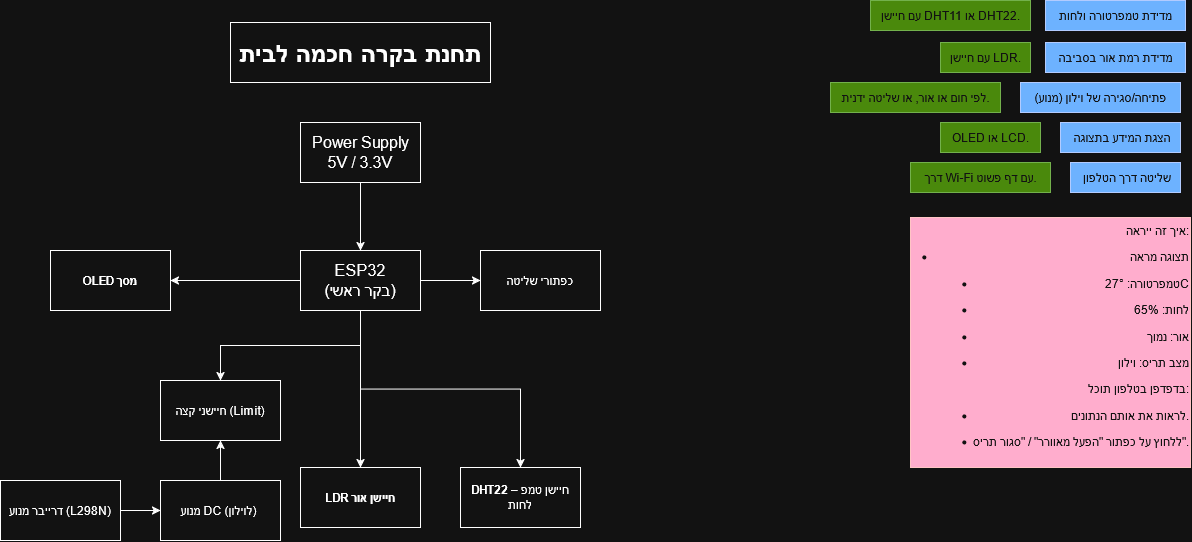

The diagram above was exported from draw.io. Its source (the exported page's mxGraphModel, read from the mxfile embedded in the PNG):
<mxGraphModel dx="758" dy="854" grid="1" gridSize="10" guides="1" tooltips="1" connect="1" arrows="1" fold="1" page="1" pageScale="1" pageWidth="850" pageHeight="1100" math="0" shadow="0">
  <root>
    <mxCell id="0" />
    <mxCell id="1" parent="0" />
    <mxCell id="QlAEBDYwZQ3NaORT2iDD-1" value="מדידת טמפרטורה ולחות" style="text;html=1;align=center;verticalAlign=middle;resizable=0;points=[];autosize=1;strokeColor=#001DBC;fillColor=#0050ef;fontColor=#ffffff;" parent="1" vertex="1">
      <mxGeometry x="1535" y="40" width="140" height="30" as="geometry" />
    </mxCell>
    <mxCell id="QlAEBDYwZQ3NaORT2iDD-2" value="מדידת רמת אור בסביבה" style="text;html=1;align=center;verticalAlign=middle;resizable=0;points=[];autosize=1;strokeColor=#001DBC;fillColor=#0050ef;fontColor=#ffffff;" parent="1" vertex="1">
      <mxGeometry x="1535" y="82" width="140" height="30" as="geometry" />
    </mxCell>
    <mxCell id="QlAEBDYwZQ3NaORT2iDD-3" value="פתיחה/סגירה של וילון (מנוע)" style="text;html=1;align=center;verticalAlign=middle;resizable=0;points=[];autosize=1;strokeColor=#001DBC;fillColor=#0050ef;fontColor=#ffffff;" parent="1" vertex="1">
      <mxGeometry x="1510" y="122" width="160" height="30" as="geometry" />
    </mxCell>
    <mxCell id="QlAEBDYwZQ3NaORT2iDD-4" value="&amp;nbsp;הצגת המידע בתצוגה" style="text;html=1;align=center;verticalAlign=middle;resizable=0;points=[];autosize=1;strokeColor=#001DBC;fillColor=#0050ef;fontColor=#ffffff;" parent="1" vertex="1">
      <mxGeometry x="1550" y="162" width="120" height="30" as="geometry" />
    </mxCell>
    <mxCell id="QlAEBDYwZQ3NaORT2iDD-5" value="&amp;nbsp;שליטה דרך הטלפון" style="text;html=1;align=center;verticalAlign=middle;resizable=0;points=[];autosize=1;strokeColor=#001DBC;fillColor=#0050ef;fontColor=#ffffff;" parent="1" vertex="1">
      <mxGeometry x="1560" y="202" width="110" height="30" as="geometry" />
    </mxCell>
    <mxCell id="QlAEBDYwZQ3NaORT2iDD-6" value="עם חיישן DHT11 או DHT22." style="text;html=1;align=center;verticalAlign=middle;resizable=0;points=[];autosize=1;strokeColor=#2D7600;fillColor=#60a917;fontColor=#ffffff;" parent="1" vertex="1">
      <mxGeometry x="1360" y="40" width="160" height="30" as="geometry" />
    </mxCell>
    <mxCell id="QlAEBDYwZQ3NaORT2iDD-7" value="עם חיישן LDR." style="text;html=1;align=center;verticalAlign=middle;resizable=0;points=[];autosize=1;strokeColor=#2D7600;fillColor=#60a917;fontColor=#ffffff;" parent="1" vertex="1">
      <mxGeometry x="1430" y="82" width="90" height="30" as="geometry" />
    </mxCell>
    <mxCell id="QlAEBDYwZQ3NaORT2iDD-9" value="לפי חום או אור, או שליטה ידנית." style="text;html=1;align=center;verticalAlign=middle;resizable=0;points=[];autosize=1;strokeColor=#2D7600;fillColor=#60a917;fontColor=#ffffff;" parent="1" vertex="1">
      <mxGeometry x="1320" y="122" width="170" height="30" as="geometry" />
    </mxCell>
    <mxCell id="QlAEBDYwZQ3NaORT2iDD-10" value="OLED או LCD." style="text;html=1;align=center;verticalAlign=middle;resizable=0;points=[];autosize=1;strokeColor=#2D7600;fillColor=#60a917;fontColor=#ffffff;" parent="1" vertex="1">
      <mxGeometry x="1430" y="162" width="100" height="30" as="geometry" />
    </mxCell>
    <mxCell id="QlAEBDYwZQ3NaORT2iDD-11" value="דרך Wi-Fi עם דף פשוט." style="text;html=1;align=center;verticalAlign=middle;resizable=0;points=[];autosize=1;strokeColor=#2D7600;fillColor=#60a917;fontColor=#ffffff;" parent="1" vertex="1">
      <mxGeometry x="1400" y="202" width="140" height="30" as="geometry" />
    </mxCell>
    <mxCell id="QlAEBDYwZQ3NaORT2iDD-12" value="&lt;div align=&quot;right&quot;&gt;&amp;nbsp;איך זה ייראה:&lt;li data-end=&quot;1157&quot; data-start=&quot;1057&quot;&gt;&lt;p data-end=&quot;1070&quot; data-start=&quot;1059&quot;&gt;תצוגה מראה&lt;/p&gt;&lt;ul data-end=&quot;1157&quot; data-start=&quot;1073&quot;&gt;&lt;li data-end=&quot;1089&quot; data-start=&quot;1073&quot;&gt;&lt;p data-end=&quot;1089&quot; data-start=&quot;1075&quot;&gt;טמפרטורה: 27°C&lt;/p&gt;&lt;/li&gt;&lt;li data-end=&quot;1103&quot; data-start=&quot;1092&quot;&gt;&lt;p data-end=&quot;1103&quot; data-start=&quot;1094&quot;&gt;לחות: 65%&lt;/p&gt;&lt;/li&gt;&lt;li data-end=&quot;1117&quot; data-start=&quot;1106&quot;&gt;&lt;p data-end=&quot;1117&quot; data-start=&quot;1108&quot;&gt;אור: נמוך&lt;/p&gt;&lt;/li&gt;&lt;li data-end=&quot;1157&quot; data-start=&quot;1141&quot;&gt;&lt;p data-end=&quot;1157&quot; data-start=&quot;1143&quot;&gt;מצב תריס: וילון&lt;/p&gt;&lt;/li&gt;&lt;/ul&gt;&lt;p data-end=&quot;1180&quot; data-start=&quot;1161&quot;&gt;בדפדפן בטלפון תוכל:&lt;/p&gt;&lt;ul data-end=&quot;1255&quot; data-start=&quot;1183&quot;&gt;&lt;li data-end=&quot;1207&quot; data-start=&quot;1183&quot;&gt;&lt;p data-end=&quot;1207&quot; data-start=&quot;1185&quot;&gt;לראות את אותם הנתונים.&lt;/p&gt;&lt;/li&gt;&lt;li data-end=&quot;1255&quot; data-start=&quot;1210&quot;&gt;&lt;p data-end=&quot;1255&quot; data-start=&quot;1212&quot;&gt;ללחוץ על כפתור &quot;הפעל מאוורר&quot; / &quot;סגור תריס&quot;.&lt;/p&gt;&lt;/li&gt;&lt;/ul&gt;&lt;/li&gt;&lt;/div&gt;" style="text;html=1;align=right;verticalAlign=middle;resizable=0;points=[];autosize=1;strokeColor=#6F0000;fillColor=#a20025;fontColor=#ffffff;" parent="1" vertex="1">
      <mxGeometry x="1400" y="257" width="280" height="250" as="geometry" />
    </mxCell>
    <mxCell id="870cP2tfU2k5j4axQSe5-1" value="&lt;h1&gt;&lt;b&gt;תחנת בקרה חכמה לבית&lt;/b&gt;&lt;/h1&gt;" style="rounded=0;whiteSpace=wrap;html=1;" vertex="1" parent="1">
      <mxGeometry x="720" y="62" width="260" height="60" as="geometry" />
    </mxCell>
    <mxCell id="870cP2tfU2k5j4axQSe5-5" style="edgeStyle=orthogonalEdgeStyle;rounded=0;orthogonalLoop=1;jettySize=auto;html=1;exitX=0.5;exitY=1;exitDx=0;exitDy=0;entryX=0.5;entryY=0;entryDx=0;entryDy=0;" edge="1" parent="1" source="870cP2tfU2k5j4axQSe5-3" target="870cP2tfU2k5j4axQSe5-4">
      <mxGeometry relative="1" as="geometry">
        <mxPoint x="890" y="300" as="targetPoint" />
      </mxGeometry>
    </mxCell>
    <mxCell id="870cP2tfU2k5j4axQSe5-3" value="&lt;font style=&quot;font-size: 16px;&quot;&gt;Power Supply&lt;br&gt;5V / 3.3V&lt;/font&gt;" style="rounded=0;whiteSpace=wrap;html=1;" vertex="1" parent="1">
      <mxGeometry x="790" y="162" width="120" height="60" as="geometry" />
    </mxCell>
    <mxCell id="870cP2tfU2k5j4axQSe5-9" style="edgeStyle=orthogonalEdgeStyle;rounded=0;orthogonalLoop=1;jettySize=auto;html=1;exitX=0;exitY=0.5;exitDx=0;exitDy=0;entryX=1;entryY=0.5;entryDx=0;entryDy=0;" edge="1" parent="1" source="870cP2tfU2k5j4axQSe5-4" target="870cP2tfU2k5j4axQSe5-7">
      <mxGeometry relative="1" as="geometry" />
    </mxCell>
    <mxCell id="870cP2tfU2k5j4axQSe5-13" style="edgeStyle=orthogonalEdgeStyle;rounded=0;orthogonalLoop=1;jettySize=auto;html=1;exitX=0.5;exitY=1;exitDx=0;exitDy=0;entryX=0.5;entryY=0;entryDx=0;entryDy=0;" edge="1" parent="1" source="870cP2tfU2k5j4axQSe5-4" target="870cP2tfU2k5j4axQSe5-11">
      <mxGeometry relative="1" as="geometry" />
    </mxCell>
    <mxCell id="870cP2tfU2k5j4axQSe5-15" style="edgeStyle=orthogonalEdgeStyle;rounded=0;orthogonalLoop=1;jettySize=auto;html=1;exitX=0.5;exitY=1;exitDx=0;exitDy=0;entryX=0.5;entryY=0;entryDx=0;entryDy=0;" edge="1" parent="1" source="870cP2tfU2k5j4axQSe5-4" target="870cP2tfU2k5j4axQSe5-14">
      <mxGeometry relative="1" as="geometry" />
    </mxCell>
    <mxCell id="870cP2tfU2k5j4axQSe5-29" style="edgeStyle=orthogonalEdgeStyle;rounded=0;orthogonalLoop=1;jettySize=auto;html=1;exitX=0.5;exitY=1;exitDx=0;exitDy=0;entryX=0.5;entryY=0;entryDx=0;entryDy=0;" edge="1" parent="1" source="870cP2tfU2k5j4axQSe5-4" target="870cP2tfU2k5j4axQSe5-26">
      <mxGeometry relative="1" as="geometry" />
    </mxCell>
    <mxCell id="870cP2tfU2k5j4axQSe5-35" style="edgeStyle=orthogonalEdgeStyle;rounded=0;orthogonalLoop=1;jettySize=auto;html=1;exitX=1;exitY=0.5;exitDx=0;exitDy=0;entryX=0;entryY=0.5;entryDx=0;entryDy=0;" edge="1" parent="1" source="870cP2tfU2k5j4axQSe5-4" target="870cP2tfU2k5j4axQSe5-34">
      <mxGeometry relative="1" as="geometry" />
    </mxCell>
    <mxCell id="870cP2tfU2k5j4axQSe5-4" value="&lt;font style=&quot;font-size: 16px;&quot;&gt;ESP32&lt;/font&gt;&lt;div&gt;&lt;font style=&quot;font-size: 16px;&quot;&gt;(בקר ראשי)&lt;/font&gt;&lt;/div&gt;" style="rounded=0;whiteSpace=wrap;html=1;" vertex="1" parent="1">
      <mxGeometry x="790" y="290" width="120" height="60" as="geometry" />
    </mxCell>
    <mxCell id="870cP2tfU2k5j4axQSe5-7" value="&lt;br&gt;&lt;strong data-end=&quot;450&quot; data-start=&quot;435&quot;&gt;OLED מסך&lt;/strong&gt;&lt;div&gt;&lt;br/&gt;&lt;/div&gt;" style="rounded=0;whiteSpace=wrap;html=1;" vertex="1" parent="1">
      <mxGeometry x="540" y="290" width="120" height="60" as="geometry" />
    </mxCell>
    <mxCell id="870cP2tfU2k5j4axQSe5-11" value="&lt;strong data-end=&quot;334&quot; data-start=&quot;325&quot;&gt;DHT22&lt;/strong&gt; – חיישן טמפ לחות" style="rounded=0;whiteSpace=wrap;html=1;" vertex="1" parent="1">
      <mxGeometry x="950" y="507" width="120" height="60" as="geometry" />
    </mxCell>
    <mxCell id="870cP2tfU2k5j4axQSe5-14" value="&lt;strong data-end=&quot;370&quot; data-start=&quot;363&quot;&gt;LDR חיישן אור&lt;/strong&gt;" style="rounded=0;whiteSpace=wrap;html=1;" vertex="1" parent="1">
      <mxGeometry x="790" y="507" width="120" height="60" as="geometry" />
    </mxCell>
    <mxCell id="870cP2tfU2k5j4axQSe5-31" style="edgeStyle=orthogonalEdgeStyle;rounded=0;orthogonalLoop=1;jettySize=auto;html=1;exitX=1;exitY=0.5;exitDx=0;exitDy=0;entryX=0;entryY=0.5;entryDx=0;entryDy=0;" edge="1" parent="1" source="870cP2tfU2k5j4axQSe5-16" target="870cP2tfU2k5j4axQSe5-21">
      <mxGeometry relative="1" as="geometry" />
    </mxCell>
    <mxCell id="870cP2tfU2k5j4axQSe5-16" value="דרייבר מנוע (L298N)" style="rounded=0;whiteSpace=wrap;html=1;" vertex="1" parent="1">
      <mxGeometry x="490" y="520" width="120" height="60" as="geometry" />
    </mxCell>
    <mxCell id="870cP2tfU2k5j4axQSe5-30" style="edgeStyle=orthogonalEdgeStyle;rounded=0;orthogonalLoop=1;jettySize=auto;html=1;exitX=0.5;exitY=0;exitDx=0;exitDy=0;entryX=0.5;entryY=1;entryDx=0;entryDy=0;" edge="1" parent="1" source="870cP2tfU2k5j4axQSe5-21" target="870cP2tfU2k5j4axQSe5-26">
      <mxGeometry relative="1" as="geometry" />
    </mxCell>
    <mxCell id="870cP2tfU2k5j4axQSe5-21" value="מנוע DC (לוילון)&amp;nbsp;" style="rounded=0;whiteSpace=wrap;html=1;" vertex="1" parent="1">
      <mxGeometry x="650" y="520" width="120" height="60" as="geometry" />
    </mxCell>
    <mxCell id="870cP2tfU2k5j4axQSe5-26" value="חיישני קצה (Limit)" style="rounded=0;whiteSpace=wrap;html=1;" vertex="1" parent="1">
      <mxGeometry x="650" y="420" width="120" height="60" as="geometry" />
    </mxCell>
    <mxCell id="870cP2tfU2k5j4axQSe5-34" value="כפתורי שליטה" style="rounded=0;whiteSpace=wrap;html=1;" vertex="1" parent="1">
      <mxGeometry x="970" y="290" width="120" height="60" as="geometry" />
    </mxCell>
  </root>
</mxGraphModel>